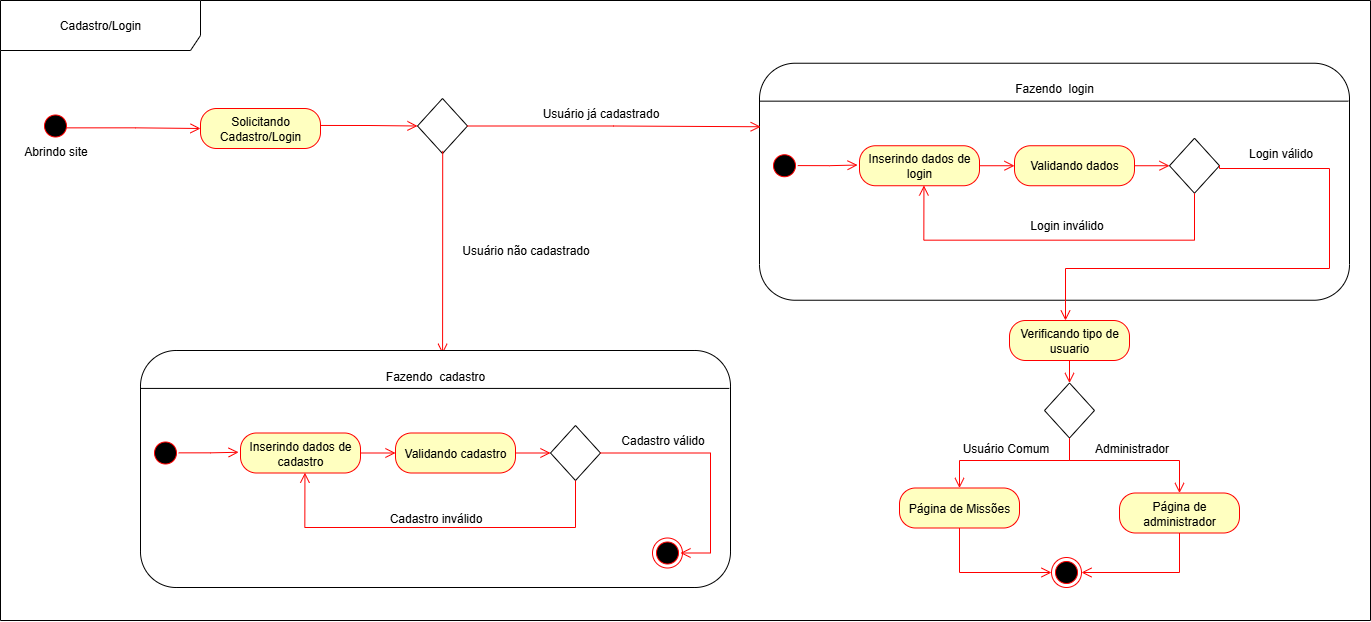

The diagram above was exported from draw.io. Its source (the exported page's mxGraphModel, read from the mxfile embedded in the PNG):
<mxGraphModel dx="1862" dy="790" grid="1" gridSize="10" guides="1" tooltips="1" connect="1" arrows="1" fold="1" page="1" pageScale="1" pageWidth="827" pageHeight="1169" math="0" shadow="0">
  <root>
    <mxCell id="0" />
    <mxCell id="1" parent="0" />
    <mxCell id="8N7zHgmNBZL8XxfDjuRk-8" value="Cadastro/Login" style="shape=umlFrame;whiteSpace=wrap;html=1;pointerEvents=0;width=200;height=50;" parent="1" vertex="1">
      <mxGeometry x="110" y="350" width="1370" height="620" as="geometry" />
    </mxCell>
    <mxCell id="8N7zHgmNBZL8XxfDjuRk-14" value="" style="ellipse;html=1;shape=startState;fillColor=#000000;strokeColor=#ff0000;" parent="1" vertex="1">
      <mxGeometry x="150" y="460.5" width="30" height="30" as="geometry" />
    </mxCell>
    <mxCell id="8N7zHgmNBZL8XxfDjuRk-15" value="" style="edgeStyle=orthogonalEdgeStyle;html=1;verticalAlign=bottom;endArrow=open;endSize=8;strokeColor=#ff0000;rounded=0;entryX=0;entryY=0.5;entryDx=0;entryDy=0;exitX=0.894;exitY=0.562;exitDx=0;exitDy=0;exitPerimeter=0;" parent="1" source="8N7zHgmNBZL8XxfDjuRk-14" target="8N7zHgmNBZL8XxfDjuRk-60" edge="1">
      <mxGeometry relative="1" as="geometry">
        <mxPoint x="307" y="475.74" as="targetPoint" />
      </mxGeometry>
    </mxCell>
    <mxCell id="8N7zHgmNBZL8XxfDjuRk-20" value="Abrindo site" style="text;html=1;align=center;verticalAlign=middle;resizable=0;points=[];autosize=1;strokeColor=none;fillColor=none;" parent="1" vertex="1">
      <mxGeometry x="120" y="486.24" width="90" height="30" as="geometry" />
    </mxCell>
    <mxCell id="8N7zHgmNBZL8XxfDjuRk-27" value="Usuário já cadastrado" style="text;html=1;align=center;verticalAlign=middle;resizable=0;points=[];autosize=1;strokeColor=none;fillColor=none;" parent="1" vertex="1">
      <mxGeometry x="640" y="448" width="140" height="30" as="geometry" />
    </mxCell>
    <mxCell id="8N7zHgmNBZL8XxfDjuRk-55" value="Verificando tipo de usuario" style="rounded=1;whiteSpace=wrap;html=1;arcSize=40;fontColor=#000000;fillColor=#ffffc0;strokeColor=#ff0000;" parent="1" vertex="1">
      <mxGeometry x="1119" y="670" width="120" height="40" as="geometry" />
    </mxCell>
    <mxCell id="8N7zHgmNBZL8XxfDjuRk-56" value="Página de Missões" style="rounded=1;whiteSpace=wrap;html=1;arcSize=40;fontColor=#000000;fillColor=#ffffc0;strokeColor=#ff0000;" parent="1" vertex="1">
      <mxGeometry x="1009" y="837.5" width="120" height="40" as="geometry" />
    </mxCell>
    <mxCell id="8N7zHgmNBZL8XxfDjuRk-57" value="Página de administrador" style="rounded=1;whiteSpace=wrap;html=1;arcSize=40;fontColor=#000000;fillColor=#ffffc0;strokeColor=#ff0000;" parent="1" vertex="1">
      <mxGeometry x="1229" y="842.5" width="120" height="40" as="geometry" />
    </mxCell>
    <mxCell id="8N7zHgmNBZL8XxfDjuRk-58" value="" style="rhombus;whiteSpace=wrap;html=1;" parent="1" vertex="1">
      <mxGeometry x="527" y="448" width="50" height="55" as="geometry" />
    </mxCell>
    <mxCell id="8N7zHgmNBZL8XxfDjuRk-60" value="Solicitando Cadastro/Login" style="rounded=1;whiteSpace=wrap;html=1;arcSize=40;fontColor=#000000;fillColor=#ffffc0;strokeColor=#ff0000;" parent="1" vertex="1">
      <mxGeometry x="310" y="458" width="120" height="40" as="geometry" />
    </mxCell>
    <mxCell id="8N7zHgmNBZL8XxfDjuRk-65" value="" style="edgeStyle=orthogonalEdgeStyle;html=1;verticalAlign=bottom;endArrow=open;endSize=8;strokeColor=#ff0000;rounded=0;entryX=0.512;entryY=0.014;entryDx=0;entryDy=0;entryPerimeter=0;exitX=0.504;exitY=0.953;exitDx=0;exitDy=0;exitPerimeter=0;" parent="1" source="8N7zHgmNBZL8XxfDjuRk-58" target="8N7zHgmNBZL8XxfDjuRk-91" edge="1">
      <mxGeometry relative="1" as="geometry">
        <mxPoint x="551.3800000000001" y="652.4999999999998" as="targetPoint" />
        <mxPoint x="552" y="510" as="sourcePoint" />
        <Array as="points" />
      </mxGeometry>
    </mxCell>
    <mxCell id="8N7zHgmNBZL8XxfDjuRk-66" value="Usuário não cadastrado" style="text;html=1;align=center;verticalAlign=middle;resizable=0;points=[];autosize=1;strokeColor=none;fillColor=none;" parent="1" vertex="1">
      <mxGeometry x="560" y="584.5" width="150" height="30" as="geometry" />
    </mxCell>
    <mxCell id="8N7zHgmNBZL8XxfDjuRk-81" value="" style="edgeStyle=orthogonalEdgeStyle;html=1;verticalAlign=bottom;endArrow=open;endSize=8;strokeColor=#ff0000;rounded=0;exitX=1.003;exitY=0.424;exitDx=0;exitDy=0;exitPerimeter=0;entryX=0;entryY=0.5;entryDx=0;entryDy=0;" parent="1" source="8N7zHgmNBZL8XxfDjuRk-60" target="8N7zHgmNBZL8XxfDjuRk-58" edge="1">
      <mxGeometry relative="1" as="geometry">
        <mxPoint x="527" y="478.24" as="targetPoint" />
        <mxPoint x="437" y="478.24" as="sourcePoint" />
      </mxGeometry>
    </mxCell>
    <mxCell id="8N7zHgmNBZL8XxfDjuRk-82" value="" style="rhombus;whiteSpace=wrap;html=1;" parent="1" vertex="1">
      <mxGeometry x="1154" y="732.5" width="50" height="55" as="geometry" />
    </mxCell>
    <mxCell id="8N7zHgmNBZL8XxfDjuRk-87" value="" style="ellipse;html=1;shape=endState;fillColor=#000000;strokeColor=#ff0000;" parent="1" vertex="1">
      <mxGeometry x="1161" y="907" width="30" height="30" as="geometry" />
    </mxCell>
    <mxCell id="8N7zHgmNBZL8XxfDjuRk-91" value="Fazendo&amp;nbsp; cadastro&lt;div&gt;&lt;br&gt;&lt;/div&gt;&lt;div&gt;&lt;br&gt;&lt;/div&gt;&lt;div&gt;&lt;br&gt;&lt;/div&gt;&lt;div&gt;&lt;br&gt;&lt;/div&gt;&lt;div&gt;&lt;br&gt;&lt;/div&gt;&lt;div&gt;&lt;br&gt;&lt;/div&gt;&lt;div&gt;&lt;br&gt;&lt;/div&gt;&lt;div&gt;&lt;br&gt;&lt;/div&gt;&lt;div&gt;&lt;br&gt;&lt;/div&gt;&lt;div&gt;&lt;br&gt;&lt;/div&gt;&lt;div&gt;&lt;br&gt;&lt;/div&gt;&lt;div&gt;&lt;br&gt;&lt;/div&gt;&lt;div&gt;&lt;br&gt;&lt;/div&gt;" style="rounded=1;whiteSpace=wrap;html=1;" parent="1" vertex="1">
      <mxGeometry x="250" y="700" width="590" height="237" as="geometry" />
    </mxCell>
    <mxCell id="8N7zHgmNBZL8XxfDjuRk-92" value="" style="ellipse;html=1;shape=startState;fillColor=#000000;strokeColor=#ff0000;" parent="1" vertex="1">
      <mxGeometry x="260" y="787.5" width="30" height="30" as="geometry" />
    </mxCell>
    <mxCell id="8N7zHgmNBZL8XxfDjuRk-93" value="Inserindo dados de cadastro" style="rounded=1;whiteSpace=wrap;html=1;arcSize=40;fontColor=#000000;fillColor=#ffffc0;strokeColor=#ff0000;" parent="1" vertex="1">
      <mxGeometry x="350" y="782.5" width="120" height="40" as="geometry" />
    </mxCell>
    <mxCell id="8N7zHgmNBZL8XxfDjuRk-95" value="Validando cadastro" style="rounded=1;whiteSpace=wrap;html=1;arcSize=40;fontColor=#000000;fillColor=#ffffc0;strokeColor=#ff0000;" parent="1" vertex="1">
      <mxGeometry x="505" y="782.5" width="120" height="40" as="geometry" />
    </mxCell>
    <mxCell id="8N7zHgmNBZL8XxfDjuRk-98" value="Cadastro válido" style="text;html=1;align=center;verticalAlign=middle;resizable=0;points=[];autosize=1;strokeColor=none;fillColor=none;" parent="1" vertex="1">
      <mxGeometry x="717" y="775" width="110" height="30" as="geometry" />
    </mxCell>
    <mxCell id="8N7zHgmNBZL8XxfDjuRk-101" value="Cadastro inválido" style="text;html=1;align=center;verticalAlign=middle;resizable=0;points=[];autosize=1;strokeColor=none;fillColor=none;" parent="1" vertex="1">
      <mxGeometry x="485" y="852.5" width="120" height="30" as="geometry" />
    </mxCell>
    <mxCell id="8N7zHgmNBZL8XxfDjuRk-103" value="" style="rhombus;whiteSpace=wrap;html=1;" parent="1" vertex="1">
      <mxGeometry x="660" y="775" width="50" height="55" as="geometry" />
    </mxCell>
    <mxCell id="6F0XIb-An5Dtu7ZXuxiM-1" value="" style="endArrow=none;html=1;rounded=0;exitX=0;exitY=0.16;exitDx=0;exitDy=0;exitPerimeter=0;entryX=0.998;entryY=0.16;entryDx=0;entryDy=0;entryPerimeter=0;" parent="1" source="8N7zHgmNBZL8XxfDjuRk-91" target="8N7zHgmNBZL8XxfDjuRk-91" edge="1">
      <mxGeometry width="50" height="50" relative="1" as="geometry">
        <mxPoint x="790" y="797" as="sourcePoint" />
        <mxPoint x="840" y="747" as="targetPoint" />
      </mxGeometry>
    </mxCell>
    <mxCell id="fbwj30JUQqpFCdtMFplH-16" value="" style="edgeStyle=orthogonalEdgeStyle;html=1;verticalAlign=bottom;endArrow=open;endSize=8;strokeColor=#ff0000;rounded=0;entryX=-0.016;entryY=0.482;entryDx=0;entryDy=0;exitX=0.941;exitY=0.495;exitDx=0;exitDy=0;exitPerimeter=0;entryPerimeter=0;" parent="1" source="8N7zHgmNBZL8XxfDjuRk-92" target="8N7zHgmNBZL8XxfDjuRk-93" edge="1">
      <mxGeometry relative="1" as="geometry">
        <mxPoint x="630" y="1018.2599999999998" as="targetPoint" />
        <mxPoint x="630.3599999999999" y="877" as="sourcePoint" />
        <Array as="points" />
      </mxGeometry>
    </mxCell>
    <mxCell id="fbwj30JUQqpFCdtMFplH-17" value="" style="edgeStyle=orthogonalEdgeStyle;html=1;verticalAlign=bottom;endArrow=open;endSize=8;strokeColor=#ff0000;rounded=0;entryX=0;entryY=0.5;entryDx=0;entryDy=0;exitX=1;exitY=0.5;exitDx=0;exitDy=0;" parent="1" source="8N7zHgmNBZL8XxfDjuRk-93" target="8N7zHgmNBZL8XxfDjuRk-95" edge="1">
      <mxGeometry relative="1" as="geometry">
        <mxPoint x="540" y="807" as="targetPoint" />
        <mxPoint x="480" y="807" as="sourcePoint" />
        <Array as="points" />
      </mxGeometry>
    </mxCell>
    <mxCell id="fbwj30JUQqpFCdtMFplH-18" value="" style="edgeStyle=orthogonalEdgeStyle;html=1;verticalAlign=bottom;endArrow=open;endSize=8;strokeColor=#ff0000;rounded=0;entryX=0;entryY=0.5;entryDx=0;entryDy=0;exitX=1;exitY=0.5;exitDx=0;exitDy=0;" parent="1" source="8N7zHgmNBZL8XxfDjuRk-95" target="8N7zHgmNBZL8XxfDjuRk-103" edge="1">
      <mxGeometry relative="1" as="geometry">
        <mxPoint x="665" y="802.4" as="targetPoint" />
        <mxPoint x="630" y="802.4" as="sourcePoint" />
        <Array as="points" />
      </mxGeometry>
    </mxCell>
    <mxCell id="fbwj30JUQqpFCdtMFplH-19" value="" style="edgeStyle=orthogonalEdgeStyle;html=1;verticalAlign=bottom;endArrow=open;endSize=8;strokeColor=#ff0000;rounded=0;entryX=0.933;entryY=0.5;entryDx=0;entryDy=0;exitX=1;exitY=0.5;exitDx=0;exitDy=0;entryPerimeter=0;" parent="1" source="8N7zHgmNBZL8XxfDjuRk-103" target="itvqZPWSCt8GppgJYFUR-1" edge="1">
      <mxGeometry relative="1" as="geometry">
        <mxPoint x="795" y="902.5" as="targetPoint" />
        <mxPoint x="730" y="797" as="sourcePoint" />
        <Array as="points">
          <mxPoint x="820" y="802" />
          <mxPoint x="820" y="902" />
        </Array>
      </mxGeometry>
    </mxCell>
    <mxCell id="fbwj30JUQqpFCdtMFplH-20" value="" style="edgeStyle=orthogonalEdgeStyle;html=1;verticalAlign=bottom;endArrow=open;endSize=8;strokeColor=#ff0000;rounded=0;entryX=0.537;entryY=0.993;entryDx=0;entryDy=0;exitX=0.5;exitY=1;exitDx=0;exitDy=0;entryPerimeter=0;" parent="1" source="8N7zHgmNBZL8XxfDjuRk-103" target="8N7zHgmNBZL8XxfDjuRk-93" edge="1">
      <mxGeometry relative="1" as="geometry">
        <mxPoint x="685" y="847" as="targetPoint" />
        <mxPoint x="650" y="847" as="sourcePoint" />
        <Array as="points">
          <mxPoint x="685" y="877" />
          <mxPoint x="414" y="877" />
        </Array>
      </mxGeometry>
    </mxCell>
    <mxCell id="fbwj30JUQqpFCdtMFplH-22" value="Fazendo&amp;nbsp; login&lt;div&gt;&lt;br&gt;&lt;/div&gt;&lt;div&gt;&lt;br&gt;&lt;/div&gt;&lt;div&gt;&lt;br&gt;&lt;/div&gt;&lt;div&gt;&lt;br&gt;&lt;/div&gt;&lt;div&gt;&lt;br&gt;&lt;/div&gt;&lt;div&gt;&lt;br&gt;&lt;/div&gt;&lt;div&gt;&lt;br&gt;&lt;/div&gt;&lt;div&gt;&lt;br&gt;&lt;/div&gt;&lt;div&gt;&lt;br&gt;&lt;/div&gt;&lt;div&gt;&lt;br&gt;&lt;/div&gt;&lt;div&gt;&lt;br&gt;&lt;/div&gt;&lt;div&gt;&lt;br&gt;&lt;/div&gt;&lt;div&gt;&lt;br&gt;&lt;/div&gt;" style="rounded=1;whiteSpace=wrap;html=1;" parent="1" vertex="1">
      <mxGeometry x="869" y="412.74" width="590" height="237" as="geometry" />
    </mxCell>
    <mxCell id="fbwj30JUQqpFCdtMFplH-23" value="" style="ellipse;html=1;shape=startState;fillColor=#000000;strokeColor=#ff0000;" parent="1" vertex="1">
      <mxGeometry x="879" y="500.24" width="30" height="30" as="geometry" />
    </mxCell>
    <mxCell id="fbwj30JUQqpFCdtMFplH-24" value="Inserindo dados de login" style="rounded=1;whiteSpace=wrap;html=1;arcSize=40;fontColor=#000000;fillColor=#ffffc0;strokeColor=#ff0000;" parent="1" vertex="1">
      <mxGeometry x="969" y="495.24" width="120" height="40" as="geometry" />
    </mxCell>
    <mxCell id="fbwj30JUQqpFCdtMFplH-25" value="Validando dados" style="rounded=1;whiteSpace=wrap;html=1;arcSize=40;fontColor=#000000;fillColor=#ffffc0;strokeColor=#ff0000;" parent="1" vertex="1">
      <mxGeometry x="1124" y="495.24" width="120" height="40" as="geometry" />
    </mxCell>
    <mxCell id="fbwj30JUQqpFCdtMFplH-27" value="Login válido" style="text;html=1;align=center;verticalAlign=middle;resizable=0;points=[];autosize=1;strokeColor=none;fillColor=none;" parent="1" vertex="1">
      <mxGeometry x="1345" y="487.74" width="90" height="30" as="geometry" />
    </mxCell>
    <mxCell id="fbwj30JUQqpFCdtMFplH-28" value="Login inválido" style="text;html=1;align=center;verticalAlign=middle;resizable=0;points=[];autosize=1;strokeColor=none;fillColor=none;" parent="1" vertex="1">
      <mxGeometry x="1126" y="560" width="100" height="30" as="geometry" />
    </mxCell>
    <mxCell id="fbwj30JUQqpFCdtMFplH-29" value="" style="rhombus;whiteSpace=wrap;html=1;" parent="1" vertex="1">
      <mxGeometry x="1279" y="487.74" width="50" height="55" as="geometry" />
    </mxCell>
    <mxCell id="fbwj30JUQqpFCdtMFplH-30" value="" style="endArrow=none;html=1;rounded=0;exitX=0;exitY=0.16;exitDx=0;exitDy=0;exitPerimeter=0;entryX=0.998;entryY=0.16;entryDx=0;entryDy=0;entryPerimeter=0;" parent="1" source="fbwj30JUQqpFCdtMFplH-22" target="fbwj30JUQqpFCdtMFplH-22" edge="1">
      <mxGeometry width="50" height="50" relative="1" as="geometry">
        <mxPoint x="1409" y="509.74" as="sourcePoint" />
        <mxPoint x="1459" y="459.74" as="targetPoint" />
      </mxGeometry>
    </mxCell>
    <mxCell id="fbwj30JUQqpFCdtMFplH-31" value="" style="edgeStyle=orthogonalEdgeStyle;html=1;verticalAlign=bottom;endArrow=open;endSize=8;strokeColor=#ff0000;rounded=0;entryX=-0.016;entryY=0.482;entryDx=0;entryDy=0;exitX=0.941;exitY=0.495;exitDx=0;exitDy=0;exitPerimeter=0;entryPerimeter=0;" parent="1" source="fbwj30JUQqpFCdtMFplH-23" target="fbwj30JUQqpFCdtMFplH-24" edge="1">
      <mxGeometry relative="1" as="geometry">
        <mxPoint x="1249" y="730.9999999999998" as="targetPoint" />
        <mxPoint x="1249.36" y="589.74" as="sourcePoint" />
        <Array as="points" />
      </mxGeometry>
    </mxCell>
    <mxCell id="fbwj30JUQqpFCdtMFplH-32" value="" style="edgeStyle=orthogonalEdgeStyle;html=1;verticalAlign=bottom;endArrow=open;endSize=8;strokeColor=#ff0000;rounded=0;entryX=0;entryY=0.5;entryDx=0;entryDy=0;exitX=1;exitY=0.5;exitDx=0;exitDy=0;" parent="1" source="fbwj30JUQqpFCdtMFplH-24" target="fbwj30JUQqpFCdtMFplH-25" edge="1">
      <mxGeometry relative="1" as="geometry">
        <mxPoint x="1159" y="519.74" as="targetPoint" />
        <mxPoint x="1099" y="519.74" as="sourcePoint" />
        <Array as="points" />
      </mxGeometry>
    </mxCell>
    <mxCell id="fbwj30JUQqpFCdtMFplH-33" value="" style="edgeStyle=orthogonalEdgeStyle;html=1;verticalAlign=bottom;endArrow=open;endSize=8;strokeColor=#ff0000;rounded=0;entryX=0;entryY=0.5;entryDx=0;entryDy=0;exitX=1;exitY=0.5;exitDx=0;exitDy=0;" parent="1" source="fbwj30JUQqpFCdtMFplH-25" target="fbwj30JUQqpFCdtMFplH-29" edge="1">
      <mxGeometry relative="1" as="geometry">
        <mxPoint x="1284" y="515.14" as="targetPoint" />
        <mxPoint x="1249" y="515.14" as="sourcePoint" />
        <Array as="points" />
      </mxGeometry>
    </mxCell>
    <mxCell id="fbwj30JUQqpFCdtMFplH-34" value="" style="edgeStyle=orthogonalEdgeStyle;html=1;verticalAlign=bottom;endArrow=open;endSize=8;strokeColor=#ff0000;rounded=0;exitX=1;exitY=0.5;exitDx=0;exitDy=0;" parent="1" source="fbwj30JUQqpFCdtMFplH-29" target="8N7zHgmNBZL8XxfDjuRk-55" edge="1">
      <mxGeometry relative="1" as="geometry">
        <mxPoint x="1414" y="618" as="targetPoint" />
        <mxPoint x="1349" y="512.5" as="sourcePoint" />
        <Array as="points">
          <mxPoint x="1439" y="518" />
          <mxPoint x="1439" y="618" />
          <mxPoint x="1175" y="618" />
        </Array>
      </mxGeometry>
    </mxCell>
    <mxCell id="fbwj30JUQqpFCdtMFplH-35" value="" style="edgeStyle=orthogonalEdgeStyle;html=1;verticalAlign=bottom;endArrow=open;endSize=8;strokeColor=#ff0000;rounded=0;entryX=0.537;entryY=0.993;entryDx=0;entryDy=0;exitX=0.5;exitY=1;exitDx=0;exitDy=0;entryPerimeter=0;" parent="1" source="fbwj30JUQqpFCdtMFplH-29" target="fbwj30JUQqpFCdtMFplH-24" edge="1">
      <mxGeometry relative="1" as="geometry">
        <mxPoint x="1304" y="559.74" as="targetPoint" />
        <mxPoint x="1269" y="559.74" as="sourcePoint" />
        <Array as="points">
          <mxPoint x="1304" y="589.74" />
          <mxPoint x="1033" y="589.74" />
        </Array>
      </mxGeometry>
    </mxCell>
    <mxCell id="fbwj30JUQqpFCdtMFplH-50" value="" style="edgeStyle=orthogonalEdgeStyle;html=1;verticalAlign=bottom;endArrow=open;endSize=8;strokeColor=#ff0000;rounded=0;exitX=0.5;exitY=1;exitDx=0;exitDy=0;entryX=0.5;entryY=0;entryDx=0;entryDy=0;" parent="1" source="8N7zHgmNBZL8XxfDjuRk-55" target="8N7zHgmNBZL8XxfDjuRk-82" edge="1">
      <mxGeometry relative="1" as="geometry">
        <mxPoint x="1140" y="760" as="targetPoint" />
        <mxPoint x="1050" y="760" as="sourcePoint" />
      </mxGeometry>
    </mxCell>
    <mxCell id="fbwj30JUQqpFCdtMFplH-51" value="" style="edgeStyle=orthogonalEdgeStyle;html=1;verticalAlign=bottom;endArrow=open;endSize=8;strokeColor=#ff0000;rounded=0;exitX=0.5;exitY=1;exitDx=0;exitDy=0;entryX=0.5;entryY=0;entryDx=0;entryDy=0;" parent="1" source="8N7zHgmNBZL8XxfDjuRk-82" target="8N7zHgmNBZL8XxfDjuRk-56" edge="1">
      <mxGeometry relative="1" as="geometry">
        <mxPoint x="1070" y="920" as="targetPoint" />
        <mxPoint x="1070" y="860" as="sourcePoint" />
        <Array as="points">
          <mxPoint x="1179" y="810" />
          <mxPoint x="1069" y="810" />
        </Array>
      </mxGeometry>
    </mxCell>
    <mxCell id="fbwj30JUQqpFCdtMFplH-52" value="" style="edgeStyle=orthogonalEdgeStyle;html=1;verticalAlign=bottom;endArrow=open;endSize=8;strokeColor=#ff0000;rounded=0;exitX=0.5;exitY=1;exitDx=0;exitDy=0;entryX=0.5;entryY=0;entryDx=0;entryDy=0;" parent="1" source="8N7zHgmNBZL8XxfDjuRk-82" target="8N7zHgmNBZL8XxfDjuRk-57" edge="1">
      <mxGeometry relative="1" as="geometry">
        <mxPoint x="1230" y="920" as="targetPoint" />
        <mxPoint x="1230" y="860" as="sourcePoint" />
        <Array as="points">
          <mxPoint x="1179" y="810" />
          <mxPoint x="1289" y="810" />
        </Array>
      </mxGeometry>
    </mxCell>
    <mxCell id="fbwj30JUQqpFCdtMFplH-53" value="" style="edgeStyle=orthogonalEdgeStyle;html=1;verticalAlign=bottom;endArrow=open;endSize=8;strokeColor=#ff0000;rounded=0;exitX=0.5;exitY=1;exitDx=0;exitDy=0;entryX=0;entryY=0.5;entryDx=0;entryDy=0;" parent="1" source="8N7zHgmNBZL8XxfDjuRk-56" target="8N7zHgmNBZL8XxfDjuRk-87" edge="1">
      <mxGeometry relative="1" as="geometry">
        <mxPoint x="1140" y="1040" as="targetPoint" />
        <mxPoint x="1140" y="980" as="sourcePoint" />
      </mxGeometry>
    </mxCell>
    <mxCell id="fbwj30JUQqpFCdtMFplH-54" value="" style="edgeStyle=orthogonalEdgeStyle;html=1;verticalAlign=bottom;endArrow=open;endSize=8;strokeColor=#ff0000;rounded=0;exitX=0.5;exitY=1;exitDx=0;exitDy=0;entryX=1;entryY=0.5;entryDx=0;entryDy=0;" parent="1" source="8N7zHgmNBZL8XxfDjuRk-57" target="8N7zHgmNBZL8XxfDjuRk-87" edge="1">
      <mxGeometry relative="1" as="geometry">
        <mxPoint x="1260" y="1030" as="targetPoint" />
        <mxPoint x="1260" y="970" as="sourcePoint" />
        <Array as="points">
          <mxPoint x="1289" y="922" />
        </Array>
      </mxGeometry>
    </mxCell>
    <mxCell id="fbwj30JUQqpFCdtMFplH-56" value="" style="edgeStyle=orthogonalEdgeStyle;html=1;verticalAlign=bottom;endArrow=open;endSize=8;strokeColor=#ff0000;rounded=0;exitX=1;exitY=0.5;exitDx=0;exitDy=0;entryX=0.002;entryY=0.268;entryDx=0;entryDy=0;entryPerimeter=0;" parent="1" source="8N7zHgmNBZL8XxfDjuRk-58" target="fbwj30JUQqpFCdtMFplH-22" edge="1">
      <mxGeometry relative="1" as="geometry">
        <mxPoint x="747" y="481" as="targetPoint" />
        <mxPoint x="650" y="480" as="sourcePoint" />
      </mxGeometry>
    </mxCell>
    <mxCell id="fbwj30JUQqpFCdtMFplH-57" value="Usuário Comum" style="text;html=1;align=center;verticalAlign=middle;resizable=0;points=[];autosize=1;strokeColor=none;fillColor=none;" parent="1" vertex="1">
      <mxGeometry x="1060" y="782.5" width="110" height="30" as="geometry" />
    </mxCell>
    <mxCell id="fbwj30JUQqpFCdtMFplH-58" value="Administrador" style="text;html=1;align=center;verticalAlign=middle;resizable=0;points=[];autosize=1;strokeColor=none;fillColor=none;" parent="1" vertex="1">
      <mxGeometry x="1191" y="782.5" width="100" height="30" as="geometry" />
    </mxCell>
    <mxCell id="itvqZPWSCt8GppgJYFUR-1" value="" style="ellipse;html=1;shape=endState;fillColor=#000000;strokeColor=#ff0000;" parent="1" vertex="1">
      <mxGeometry x="762" y="887.5" width="30" height="30" as="geometry" />
    </mxCell>
  </root>
</mxGraphModel>